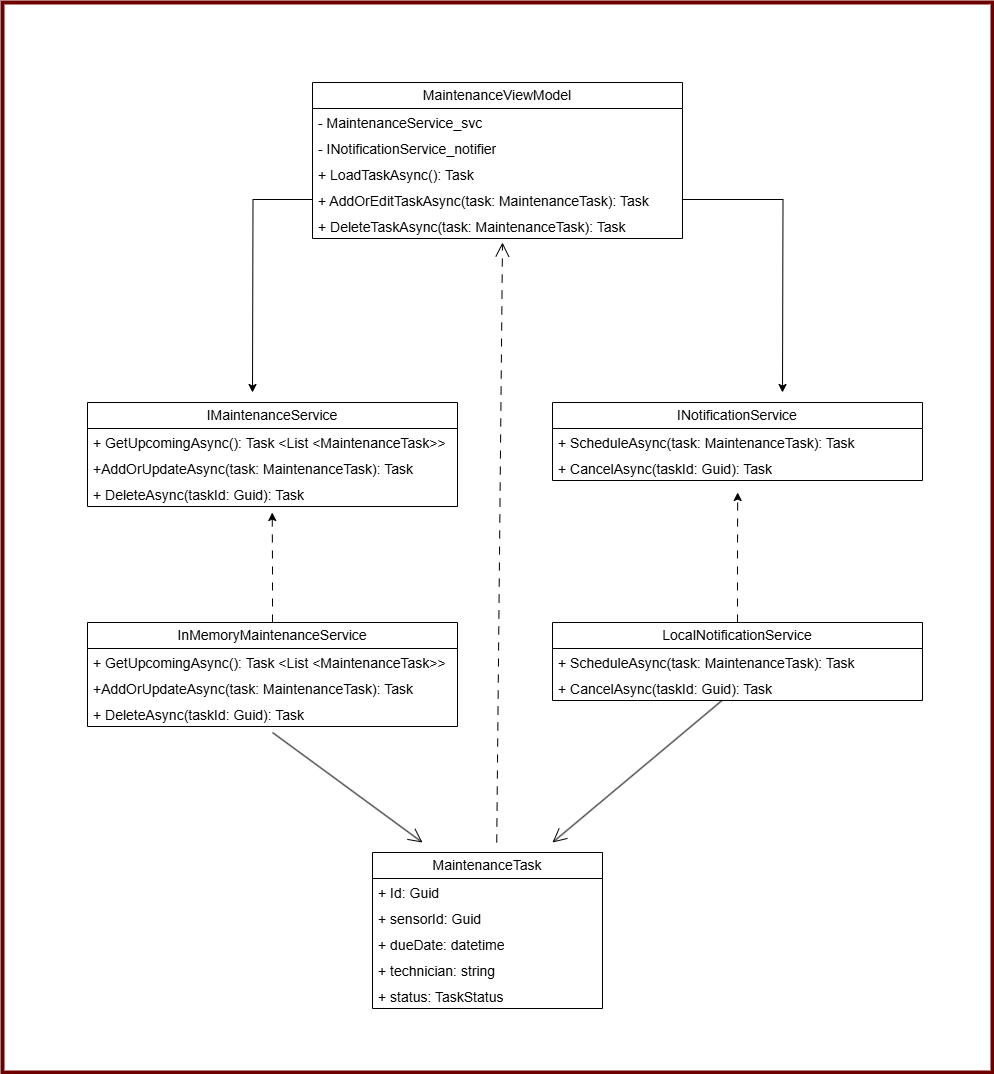

The diagram above was exported from draw.io. Its source (the exported page's mxGraphModel, read from the mxfile embedded in the PNG):
<mxGraphModel dx="2471" dy="260" grid="1" gridSize="10" guides="1" tooltips="1" connect="1" arrows="1" fold="1" page="1" pageScale="1" pageWidth="850" pageHeight="1100" math="0" shadow="0">
  <root>
    <mxCell id="0" />
    <mxCell id="1" parent="0" />
    <mxCell id="2S5jqznTCfjMTAxZfxOQ-63" value="MaintenanceViewModel" style="swimlane;fontStyle=0;childLayout=stackLayout;horizontal=1;startSize=26;fillColor=none;horizontalStack=0;resizeParent=1;resizeParentMax=0;resizeLast=0;collapsible=1;marginBottom=0;whiteSpace=wrap;html=1;fontSize=14;" vertex="1" parent="1">
      <mxGeometry x="400" y="1680" width="370" height="156" as="geometry" />
    </mxCell>
    <mxCell id="2S5jqznTCfjMTAxZfxOQ-64" value="- MaintenanceService_svc" style="text;strokeColor=none;fillColor=none;align=left;verticalAlign=top;spacingLeft=4;spacingRight=4;overflow=hidden;rotatable=0;points=[[0,0.5],[1,0.5]];portConstraint=eastwest;whiteSpace=wrap;html=1;fontSize=14;" vertex="1" parent="2S5jqznTCfjMTAxZfxOQ-63">
      <mxGeometry y="26" width="370" height="26" as="geometry" />
    </mxCell>
    <mxCell id="2S5jqznTCfjMTAxZfxOQ-65" value="- INotificationService_notifier" style="text;strokeColor=none;fillColor=none;align=left;verticalAlign=top;spacingLeft=4;spacingRight=4;overflow=hidden;rotatable=0;points=[[0,0.5],[1,0.5]];portConstraint=eastwest;whiteSpace=wrap;html=1;fontSize=14;" vertex="1" parent="2S5jqznTCfjMTAxZfxOQ-63">
      <mxGeometry y="52" width="370" height="26" as="geometry" />
    </mxCell>
    <mxCell id="2S5jqznTCfjMTAxZfxOQ-66" value="+ LoadTaskAsync(): Task" style="text;strokeColor=none;fillColor=none;align=left;verticalAlign=top;spacingLeft=4;spacingRight=4;overflow=hidden;rotatable=0;points=[[0,0.5],[1,0.5]];portConstraint=eastwest;whiteSpace=wrap;html=1;fontSize=14;" vertex="1" parent="2S5jqznTCfjMTAxZfxOQ-63">
      <mxGeometry y="78" width="370" height="26" as="geometry" />
    </mxCell>
    <mxCell id="2S5jqznTCfjMTAxZfxOQ-67" style="edgeStyle=orthogonalEdgeStyle;rounded=0;orthogonalLoop=1;jettySize=auto;html=1;exitX=1;exitY=0.5;exitDx=0;exitDy=0;fontSize=14;" edge="1" parent="2S5jqznTCfjMTAxZfxOQ-63" source="2S5jqznTCfjMTAxZfxOQ-69">
      <mxGeometry relative="1" as="geometry">
        <mxPoint x="470" y="309.99999999999955" as="targetPoint" />
      </mxGeometry>
    </mxCell>
    <mxCell id="2S5jqznTCfjMTAxZfxOQ-68" style="edgeStyle=orthogonalEdgeStyle;rounded=0;orthogonalLoop=1;jettySize=auto;html=1;exitX=0;exitY=0.5;exitDx=0;exitDy=0;fontSize=14;" edge="1" parent="2S5jqznTCfjMTAxZfxOQ-63" source="2S5jqznTCfjMTAxZfxOQ-69">
      <mxGeometry relative="1" as="geometry">
        <mxPoint x="-60" y="309.99999999999955" as="targetPoint" />
      </mxGeometry>
    </mxCell>
    <mxCell id="2S5jqznTCfjMTAxZfxOQ-69" value="+ AddOrEditTaskAsync(task: MaintenanceTask): Task" style="text;strokeColor=none;fillColor=none;align=left;verticalAlign=top;spacingLeft=4;spacingRight=4;overflow=hidden;rotatable=0;points=[[0,0.5],[1,0.5]];portConstraint=eastwest;whiteSpace=wrap;html=1;fontSize=14;" vertex="1" parent="2S5jqznTCfjMTAxZfxOQ-63">
      <mxGeometry y="104" width="370" height="26" as="geometry" />
    </mxCell>
    <mxCell id="2S5jqznTCfjMTAxZfxOQ-70" value="+ DeleteTaskAsync(task: MaintenanceTask): Task" style="text;strokeColor=none;fillColor=none;align=left;verticalAlign=top;spacingLeft=4;spacingRight=4;overflow=hidden;rotatable=0;points=[[0,0.5],[1,0.5]];portConstraint=eastwest;whiteSpace=wrap;html=1;fontSize=14;" vertex="1" parent="2S5jqznTCfjMTAxZfxOQ-63">
      <mxGeometry y="130" width="370" height="26" as="geometry" />
    </mxCell>
    <mxCell id="2S5jqznTCfjMTAxZfxOQ-71" value="INotificationService" style="swimlane;fontStyle=0;childLayout=stackLayout;horizontal=1;startSize=26;fillColor=none;horizontalStack=0;resizeParent=1;resizeParentMax=0;resizeLast=0;collapsible=1;marginBottom=0;whiteSpace=wrap;html=1;fontSize=14;" vertex="1" parent="1">
      <mxGeometry x="640" y="2000" width="370" height="78" as="geometry" />
    </mxCell>
    <mxCell id="2S5jqznTCfjMTAxZfxOQ-72" value="+ ScheduleAsync(task: MaintenanceTask): Task" style="text;strokeColor=none;fillColor=none;align=left;verticalAlign=top;spacingLeft=4;spacingRight=4;overflow=hidden;rotatable=0;points=[[0,0.5],[1,0.5]];portConstraint=eastwest;whiteSpace=wrap;html=1;fontSize=14;" vertex="1" parent="2S5jqznTCfjMTAxZfxOQ-71">
      <mxGeometry y="26" width="370" height="26" as="geometry" />
    </mxCell>
    <mxCell id="2S5jqznTCfjMTAxZfxOQ-73" value="+ CancelAsync(taskId: Guid): Task" style="text;strokeColor=none;fillColor=none;align=left;verticalAlign=top;spacingLeft=4;spacingRight=4;overflow=hidden;rotatable=0;points=[[0,0.5],[1,0.5]];portConstraint=eastwest;whiteSpace=wrap;html=1;fontSize=14;" vertex="1" parent="2S5jqznTCfjMTAxZfxOQ-71">
      <mxGeometry y="52" width="370" height="26" as="geometry" />
    </mxCell>
    <mxCell id="2S5jqznTCfjMTAxZfxOQ-74" style="edgeStyle=orthogonalEdgeStyle;rounded=0;orthogonalLoop=1;jettySize=auto;html=1;exitX=0.5;exitY=0;exitDx=0;exitDy=0;dashed=1;dashPattern=8 8;fontSize=14;" edge="1" parent="1" source="2S5jqznTCfjMTAxZfxOQ-75">
      <mxGeometry relative="1" as="geometry">
        <mxPoint x="825.181818181818" y="2089.9999999999995" as="targetPoint" />
      </mxGeometry>
    </mxCell>
    <mxCell id="2S5jqznTCfjMTAxZfxOQ-75" value="LocalNotificationService" style="swimlane;fontStyle=0;childLayout=stackLayout;horizontal=1;startSize=26;fillColor=none;horizontalStack=0;resizeParent=1;resizeParentMax=0;resizeLast=0;collapsible=1;marginBottom=0;whiteSpace=wrap;html=1;fontSize=14;" vertex="1" parent="1">
      <mxGeometry x="640" y="2220" width="370" height="78" as="geometry" />
    </mxCell>
    <mxCell id="2S5jqznTCfjMTAxZfxOQ-76" value="+ ScheduleAsync(task: MaintenanceTask): Task" style="text;strokeColor=none;fillColor=none;align=left;verticalAlign=top;spacingLeft=4;spacingRight=4;overflow=hidden;rotatable=0;points=[[0,0.5],[1,0.5]];portConstraint=eastwest;whiteSpace=wrap;html=1;fontSize=14;" vertex="1" parent="2S5jqznTCfjMTAxZfxOQ-75">
      <mxGeometry y="26" width="370" height="26" as="geometry" />
    </mxCell>
    <mxCell id="2S5jqznTCfjMTAxZfxOQ-77" value="+ CancelAsync(taskId: Guid): Task" style="text;strokeColor=none;fillColor=none;align=left;verticalAlign=top;spacingLeft=4;spacingRight=4;overflow=hidden;rotatable=0;points=[[0,0.5],[1,0.5]];portConstraint=eastwest;whiteSpace=wrap;html=1;fontSize=14;" vertex="1" parent="2S5jqznTCfjMTAxZfxOQ-75">
      <mxGeometry y="52" width="370" height="26" as="geometry" />
    </mxCell>
    <mxCell id="2S5jqznTCfjMTAxZfxOQ-78" value="IMaintenanceService" style="swimlane;fontStyle=0;childLayout=stackLayout;horizontal=1;startSize=26;fillColor=none;horizontalStack=0;resizeParent=1;resizeParentMax=0;resizeLast=0;collapsible=1;marginBottom=0;whiteSpace=wrap;html=1;fontSize=14;" vertex="1" parent="1">
      <mxGeometry x="175" y="2000" width="370" height="104" as="geometry" />
    </mxCell>
    <mxCell id="2S5jqznTCfjMTAxZfxOQ-79" value="+ GetUpcomingAsync(): Task &amp;lt;List &amp;lt;MaintenanceTask&amp;gt;&amp;gt;" style="text;strokeColor=none;fillColor=none;align=left;verticalAlign=top;spacingLeft=4;spacingRight=4;overflow=hidden;rotatable=0;points=[[0,0.5],[1,0.5]];portConstraint=eastwest;whiteSpace=wrap;html=1;fontSize=14;" vertex="1" parent="2S5jqznTCfjMTAxZfxOQ-78">
      <mxGeometry y="26" width="370" height="26" as="geometry" />
    </mxCell>
    <mxCell id="2S5jqznTCfjMTAxZfxOQ-80" value="+AddOrUpdateAsync(task: MaintenanceTask): Task&lt;div&gt;&lt;br&gt;&lt;/div&gt;" style="text;strokeColor=none;fillColor=none;align=left;verticalAlign=top;spacingLeft=4;spacingRight=4;overflow=hidden;rotatable=0;points=[[0,0.5],[1,0.5]];portConstraint=eastwest;whiteSpace=wrap;html=1;fontSize=14;" vertex="1" parent="2S5jqznTCfjMTAxZfxOQ-78">
      <mxGeometry y="52" width="370" height="26" as="geometry" />
    </mxCell>
    <mxCell id="2S5jqznTCfjMTAxZfxOQ-81" value="&lt;div&gt;+ DeleteAsync(taskId: Guid): Task&lt;/div&gt;" style="text;strokeColor=none;fillColor=none;align=left;verticalAlign=top;spacingLeft=4;spacingRight=4;overflow=hidden;rotatable=0;points=[[0,0.5],[1,0.5]];portConstraint=eastwest;whiteSpace=wrap;html=1;fontSize=14;" vertex="1" parent="2S5jqznTCfjMTAxZfxOQ-78">
      <mxGeometry y="78" width="370" height="26" as="geometry" />
    </mxCell>
    <mxCell id="2S5jqznTCfjMTAxZfxOQ-82" style="edgeStyle=orthogonalEdgeStyle;rounded=0;orthogonalLoop=1;jettySize=auto;html=1;exitX=0.5;exitY=0;exitDx=0;exitDy=0;dashed=1;dashPattern=8 8;fontSize=14;" edge="1" parent="1" source="2S5jqznTCfjMTAxZfxOQ-83">
      <mxGeometry relative="1" as="geometry">
        <mxPoint x="359.72727272727275" y="2109.9999999999995" as="targetPoint" />
      </mxGeometry>
    </mxCell>
    <mxCell id="2S5jqznTCfjMTAxZfxOQ-83" value="InMemoryMaintenanceService" style="swimlane;fontStyle=0;childLayout=stackLayout;horizontal=1;startSize=26;fillColor=none;horizontalStack=0;resizeParent=1;resizeParentMax=0;resizeLast=0;collapsible=1;marginBottom=0;whiteSpace=wrap;html=1;fontSize=14;" vertex="1" parent="1">
      <mxGeometry x="175" y="2220" width="370" height="104" as="geometry" />
    </mxCell>
    <mxCell id="2S5jqznTCfjMTAxZfxOQ-84" value="+ GetUpcomingAsync(): Task &amp;lt;List &amp;lt;MaintenanceTask&amp;gt;&amp;gt;" style="text;strokeColor=none;fillColor=none;align=left;verticalAlign=top;spacingLeft=4;spacingRight=4;overflow=hidden;rotatable=0;points=[[0,0.5],[1,0.5]];portConstraint=eastwest;whiteSpace=wrap;html=1;fontSize=14;" vertex="1" parent="2S5jqznTCfjMTAxZfxOQ-83">
      <mxGeometry y="26" width="370" height="26" as="geometry" />
    </mxCell>
    <mxCell id="2S5jqznTCfjMTAxZfxOQ-85" value="+AddOrUpdateAsync(task: MaintenanceTask): Task&lt;div&gt;&lt;br&gt;&lt;/div&gt;" style="text;strokeColor=none;fillColor=none;align=left;verticalAlign=top;spacingLeft=4;spacingRight=4;overflow=hidden;rotatable=0;points=[[0,0.5],[1,0.5]];portConstraint=eastwest;whiteSpace=wrap;html=1;fontSize=14;" vertex="1" parent="2S5jqznTCfjMTAxZfxOQ-83">
      <mxGeometry y="52" width="370" height="26" as="geometry" />
    </mxCell>
    <mxCell id="2S5jqznTCfjMTAxZfxOQ-86" value="&lt;div&gt;+ DeleteAsync(taskId: Guid): Task&lt;/div&gt;" style="text;strokeColor=none;fillColor=none;align=left;verticalAlign=top;spacingLeft=4;spacingRight=4;overflow=hidden;rotatable=0;points=[[0,0.5],[1,0.5]];portConstraint=eastwest;whiteSpace=wrap;html=1;fontSize=14;" vertex="1" parent="2S5jqznTCfjMTAxZfxOQ-83">
      <mxGeometry y="78" width="370" height="26" as="geometry" />
    </mxCell>
    <mxCell id="2S5jqznTCfjMTAxZfxOQ-87" value="MaintenanceTask" style="swimlane;fontStyle=0;childLayout=stackLayout;horizontal=1;startSize=26;fillColor=none;horizontalStack=0;resizeParent=1;resizeParentMax=0;resizeLast=0;collapsible=1;marginBottom=0;whiteSpace=wrap;html=1;fontSize=14;" vertex="1" parent="1">
      <mxGeometry x="460" y="2450" width="230" height="156" as="geometry" />
    </mxCell>
    <mxCell id="2S5jqznTCfjMTAxZfxOQ-88" value="+ Id: Guid" style="text;strokeColor=none;fillColor=none;align=left;verticalAlign=top;spacingLeft=4;spacingRight=4;overflow=hidden;rotatable=0;points=[[0,0.5],[1,0.5]];portConstraint=eastwest;whiteSpace=wrap;html=1;fontSize=14;" vertex="1" parent="2S5jqznTCfjMTAxZfxOQ-87">
      <mxGeometry y="26" width="230" height="26" as="geometry" />
    </mxCell>
    <mxCell id="2S5jqznTCfjMTAxZfxOQ-89" value="+ sensorId: Guid" style="text;strokeColor=none;fillColor=none;align=left;verticalAlign=top;spacingLeft=4;spacingRight=4;overflow=hidden;rotatable=0;points=[[0,0.5],[1,0.5]];portConstraint=eastwest;whiteSpace=wrap;html=1;fontSize=14;" vertex="1" parent="2S5jqznTCfjMTAxZfxOQ-87">
      <mxGeometry y="52" width="230" height="26" as="geometry" />
    </mxCell>
    <mxCell id="2S5jqznTCfjMTAxZfxOQ-90" value="+ dueDate: datetime" style="text;strokeColor=none;fillColor=none;align=left;verticalAlign=top;spacingLeft=4;spacingRight=4;overflow=hidden;rotatable=0;points=[[0,0.5],[1,0.5]];portConstraint=eastwest;whiteSpace=wrap;html=1;fontSize=14;" vertex="1" parent="2S5jqznTCfjMTAxZfxOQ-87">
      <mxGeometry y="78" width="230" height="26" as="geometry" />
    </mxCell>
    <mxCell id="2S5jqznTCfjMTAxZfxOQ-91" value="+ technician: string" style="text;strokeColor=none;fillColor=none;align=left;verticalAlign=top;spacingLeft=4;spacingRight=4;overflow=hidden;rotatable=0;points=[[0,0.5],[1,0.5]];portConstraint=eastwest;whiteSpace=wrap;html=1;fontSize=14;" vertex="1" parent="2S5jqznTCfjMTAxZfxOQ-87">
      <mxGeometry y="104" width="230" height="26" as="geometry" />
    </mxCell>
    <mxCell id="2S5jqznTCfjMTAxZfxOQ-92" value="+ status: TaskStatus" style="text;strokeColor=none;fillColor=none;align=left;verticalAlign=top;spacingLeft=4;spacingRight=4;overflow=hidden;rotatable=0;points=[[0,0.5],[1,0.5]];portConstraint=eastwest;whiteSpace=wrap;html=1;fontSize=14;" vertex="1" parent="2S5jqznTCfjMTAxZfxOQ-87">
      <mxGeometry y="130" width="230" height="26" as="geometry" />
    </mxCell>
    <mxCell id="2S5jqznTCfjMTAxZfxOQ-93" value="" style="endArrow=open;endFill=1;endSize=12;html=1;rounded=0;fontSize=14;" edge="1" parent="1" source="2S5jqznTCfjMTAxZfxOQ-77">
      <mxGeometry width="160" relative="1" as="geometry">
        <mxPoint x="745" y="2340" as="sourcePoint" />
        <mxPoint x="640" y="2440" as="targetPoint" />
      </mxGeometry>
    </mxCell>
    <mxCell id="2S5jqznTCfjMTAxZfxOQ-94" value="" style="endArrow=open;endFill=1;endSize=12;html=1;rounded=0;fontSize=14;" edge="1" parent="1">
      <mxGeometry width="160" relative="1" as="geometry">
        <mxPoint x="360" y="2330" as="sourcePoint" />
        <mxPoint x="510" y="2440" as="targetPoint" />
      </mxGeometry>
    </mxCell>
    <mxCell id="2S5jqznTCfjMTAxZfxOQ-95" value="" style="endArrow=open;endFill=1;endSize=12;html=1;rounded=0;dashed=1;dashPattern=8 8;fontSize=14;" edge="1" parent="1">
      <mxGeometry width="160" relative="1" as="geometry">
        <mxPoint x="584.23" y="2440" as="sourcePoint" />
        <mxPoint x="590" y="1840" as="targetPoint" />
      </mxGeometry>
    </mxCell>
    <mxCell id="2S5jqznTCfjMTAxZfxOQ-96" value="" style="rounded=0;whiteSpace=wrap;html=1;fillColor=none;strokeWidth=4;fontColor=#ffffff;strokeColor=light-dark(#6F0000, #ab0707);fontSize=14;" vertex="1" parent="1">
      <mxGeometry x="90" y="1600" width="990" height="1070" as="geometry" />
    </mxCell>
  </root>
</mxGraphModel>